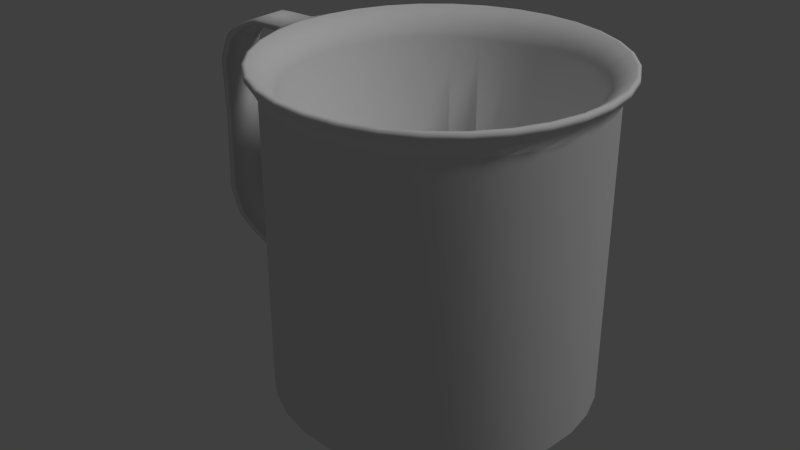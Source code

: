 # Source: Mug.blend  (saved by Blender 2.70.0; exported with 4.5.12 LTS)
import bpy
from mathutils import Matrix  # noqa: F401  (used for matrix-valued properties, if any)

bpy.ops.wm.read_factory_settings(use_empty=True)
scene = bpy.context.scene
scene.name = 'Scene'

# ---- collections
col_collection_1 = bpy.data.collections.new('Collection 1'); scene.collection.children.link(col_collection_1)

# ---- materials (node trees are filled in below, after node groups)
mat_mug = bpy.data.materials.new('Mug')
mat_mug.alpha_threshold = 0.0
mat_mug.use_transparent_shadow = False
mat_mug.preview_render_type = 'CUBE'
mat_mug.roughness = 0.5
mat_mug.line_color = (0.0, 0.0, 0.0, 1.0)

# ---- material node trees

# ---- world
world_world = bpy.data.worlds.new('World'); scene.world = world_world
world_world.color = (0.05088, 0.05088, 0.05088)
world_world.use_sun_shadow = False
world_world.sun_shadow_jitter_overblur = 0.0
world_world.cycles.sampling_method = 'MANUAL'
world_world.cycles.sample_map_resolution = 256

# ---- lights
light_lamp = bpy.data.lights.new('Lamp', 'SUN')
light_lamp.transmission_factor = 0.0
light_lamp.cutoff_distance = 30.0
light_lamp.angle = 0.1993
light_lamp.energy = 1.0
light_lamp.shadow_buffer_clip_start = 1.001
light_lamp.shadow_soft_size = 0.1
light_lamp.shadow_cascade_max_distance = 1000.0
light_lamp.cycles.use_multiple_importance_sampling = False

# ---- meshes
me_mug_lowpoly = bpy.data.meshes.new('mug_LowPoly')
me_mug_lowpoly.from_pydata([(0.0001688, 0.05881, -0.09625), (0.0005849, 0.09275, 0.08699), (0.03474, 0.04758, -0.09625), (0.0551, 0.07504, 0.08699), (0.0561, 0.01817, -0.09625), (0.0888, 0.02866, 0.08699), (0.0561, -0.01817, -0.09625), (0.0888, -0.02866, 0.08699), (0.03474, -0.04758, -0.09625), (0.0551, -0.07504, 0.08699), (0.0001688, -0.05881, -0.09625), (0.0005849, -0.09275, 0.08699), (-0.0344, -0.04758, -0.09625), (-0.05393, -0.07504, 0.08699), (-0.1071, -0.01021, 0.08678), (-0.05576, 0.01817, -0.09625), (-0.0344, 0.04758, -0.09625), (-0.05393, 0.07504, 0.08699), (0.0001688, 0.08758, -0.08084), (0.05165, 0.07085, -0.08084), (0.08346, 0.02706, -0.08084), (0.08346, -0.02706, -0.08084), (0.05165, -0.07085, -0.08084), (0.0001688, -0.08758, -0.08084), (-0.08312, -0.02706, -0.07825), (-0.08312, 0.02706, -0.07825), (0.0001688, 0.06778, 0.07364), (0.04001, 0.05484, 0.07364), (0.06464, 0.02095, 0.07364), (0.06464, -0.02095, 0.07364), (0.04001, -0.05484, 0.07364), (0.0001688, -0.06778, 0.07364), (-0.03967, -0.05484, 0.07364), (-0.1071, -0.01021, 0.08276), (-0.1071, 0.01018, 0.08678), (-0.03967, 0.05484, 0.07364), (0.0001688, 0.06744, -0.07336), (0.03981, 0.05456, -0.07336), (0.06431, 0.02084, -0.07336), (0.06431, -0.02084, -0.07336), (0.03981, -0.05456, -0.07336), (0.0001688, -0.06744, -0.07336), (-0.03947, -0.05456, -0.07336), (-0.1071, 0.01018, 0.08276), (-0.06397, 0.02084, -0.07336), (-0.03947, 0.05456, -0.07336), (0.0001688, 0.04551, -0.08737), (0.02692, 0.03682, -0.08737), (0.04345, 0.01406, -0.08737), (0.04345, -0.01406, -0.08737), (0.02692, -0.03682, -0.08737), (0.0001688, -0.04551, -0.08737), (-0.02658, -0.03682, -0.08737), (-0.02658, 0.03682, -0.08737), (-0.08624, 0.01068, 0.08297), (-0.08763, 0.01068, 0.08699), (-0.08624, -0.01072, 0.08297), (-0.0643, 0.02095, 0.07364), (-0.08763, -0.02866, 0.08699), (-0.04311, 0.01406, -0.08737), (-0.08763, -0.01072, 0.08699), (-0.0643, -0.02095, 0.07364), (-0.06397, -0.02084, -0.07336), (-0.04311, -0.01406, -0.08737), (-0.05576, -0.01817, -0.09625), (-0.08763, 0.02866, 0.08699), (-0.1203, -0.01021, 0.08026), (-0.1177, -0.01021, 0.07718), (-0.1203, 0.01018, 0.08026), (-0.1177, 0.01018, 0.07718), (-0.1269, -0.01021, 0.07477), (-0.1236, -0.01021, 0.07247), (-0.1269, 0.01018, 0.07477), (-0.1236, 0.01018, 0.07247), (-0.1326, -0.01018, 0.06136), (-0.1288, -0.01018, 0.05985), (-0.1326, 0.01021, 0.06136), (-0.1288, 0.01021, 0.05985), (-0.1317, -0.01021, 0.03015), (-0.128, -0.01021, 0.02864), (-0.1317, 0.01018, 0.03015), (-0.128, 0.01018, 0.02864), (-0.1071, -0.01021, -0.03749), (-0.1071, -0.01021, -0.03347), (-0.1071, 0.01018, -0.03749), (-0.1071, 0.01018, -0.03347), (-0.1203, -0.01021, -0.03097), (-0.1177, -0.01021, -0.02789), (-0.1203, 0.01018, -0.03097), (-0.1177, 0.01018, -0.02789), (-0.1269, -0.01021, -0.02548), (-0.1236, -0.01021, -0.02318), (-0.1269, 0.01018, -0.02548), (-0.1236, 0.01018, -0.02318), (-0.1326, -0.01018, -0.01207), (-0.1288, -0.01018, -0.01056), (-0.1326, 0.01021, -0.01207), (-0.1288, 0.01021, -0.01056), (-0.08313, 0.02755, -0.02572), (-0.08313, -0.02658, -0.02572), (-0.08313, -0.009795, -0.03008), (-0.05131, -0.07085, -0.08084), (-0.09787, 0.01018, -0.03749), (-0.09787, -0.01021, -0.03749), (-0.09787, -0.01021, -0.03317), (-0.09787, 0.01018, -0.03317), (-0.08313, -0.009795, -0.02572), (-0.05131, 0.07085, -0.08084), (-0.08313, 0.009766, -0.03008), (-0.08313, 0.009766, -0.02572), (0.0005849, 0.08098, 0.08699), (-0.04701, 0.06551, 0.08699), (-0.04701, -0.06551, 0.08699), (0.0005849, -0.08098, 0.08699), (0.04818, -0.06551, 0.08699), (0.0776, -0.02502, 0.08699), (0.0776, 0.02502, 0.08699), (0.04818, 0.06551, 0.08699), (-0.07643, 0.02502, 0.08699), (-0.07643, -0.02502, 0.08699), (0.0001688, 0.08758, 0.07364), (0.05165, 0.07085, 0.07364), (0.08346, 0.02706, 0.07364), (0.08346, -0.02706, 0.07364), (0.05165, -0.07085, 0.07364), (0.0001688, -0.08758, 0.07364), (-0.05131, 0.07085, 0.07364), (-0.08313, -0.02697, 0.07364), (-0.08313, 0.02716, 0.07364), (-0.08313, 0.01015, 0.07364), (-0.05131, -0.07085, 0.07364), (-0.08313, -0.01018, 0.07364)], [], [(125, 11, 13), (15, 25, 107), (107, 18, 0), (34, 68, 66), (43, 69, 68), (111, 35, 26), (85, 105, 102), (69, 67, 71), (0, 18, 19), (2, 19, 20), (20, 21, 6), (21, 22, 8), (8, 22, 23), (84, 102, 103), (26, 35, 45), (112, 113, 31), (113, 114, 30), (114, 115, 29), (116, 28, 29), (117, 27, 28), (110, 26, 27), (45, 53, 46), (66, 70, 71), (68, 69, 73), (66, 68, 72), (32, 31, 41), (31, 30, 40), (30, 29, 39), (29, 28, 38), (28, 27, 37), (27, 26, 36), (71, 70, 74), (43, 33, 67), (64, 24, 25), (41, 51, 52), (40, 50, 51), (39, 49, 50), (39, 38, 48), (38, 37, 47), (37, 36, 46), (54, 56, 33), (118, 119, 61), (60, 14, 33), (55, 54, 43), (55, 34, 14), (33, 14, 66), (16, 2, 4), (83, 104, 105), (35, 57, 44), (61, 32, 42), (59, 48, 47), (44, 59, 53), (62, 42, 52), (57, 61, 62), (44, 62, 63), (75, 74, 78), (73, 77, 76), (72, 76, 74), (73, 71, 75), (77, 81, 80), (74, 76, 80), (75, 79, 81), (86, 88, 84), (88, 89, 85), (89, 93, 91), (91, 90, 86), (88, 92, 93), (86, 90, 92), (91, 95, 94), (85, 89, 87), (83, 87, 86), (96, 97, 93), (94, 96, 92), (93, 97, 95), (58, 60, 56), (103, 104, 83), (54, 55, 65), (78, 94, 95), (80, 81, 97), (80, 96, 94), (81, 79, 95), (1, 3, 121), (3, 5, 122), (5, 7, 123), (123, 7, 9), (124, 9, 11), (10, 23, 101), (101, 24, 64), (65, 17, 126), (102, 108, 100), (105, 109, 108), (24, 100, 108), (54, 65, 128), (108, 109, 98), (17, 1, 120), (130, 13, 58), (127, 58, 56), (131, 56, 54), (101, 99, 24), (25, 98, 107), (104, 103, 100), (24, 99, 100), (105, 104, 106), (108, 98, 25), (106, 100, 99), (1, 17, 111), (11, 113, 112), (11, 9, 114), (9, 7, 115), (7, 5, 116), (5, 3, 117), (1, 110, 117), (55, 60, 119), (118, 57, 35), (119, 112, 32), (65, 118, 111), (60, 58, 119), (58, 13, 112), (65, 55, 118), (23, 125, 130), (18, 120, 121), (121, 122, 20), (20, 122, 123), (21, 123, 124), (22, 124, 125), (98, 128, 126), (109, 129, 128), (107, 126, 120), (130, 127, 99), (99, 127, 131), (106, 131, 129), (130, 125, 13), (16, 15, 107), (16, 107, 0), (14, 34, 66), (34, 43, 68), (110, 111, 26), (84, 85, 102), (73, 69, 71), (2, 0, 19), (4, 2, 20), (4, 20, 6), (6, 21, 8), (10, 8, 23), (82, 84, 103), (36, 26, 45), (32, 112, 31), (31, 113, 30), (30, 114, 29), (115, 116, 29), (116, 117, 28), (117, 110, 27), (36, 45, 46), (67, 66, 71), (72, 68, 73), (70, 66, 72), (42, 32, 41), (41, 31, 40), (40, 30, 39), (39, 29, 38), (38, 28, 37), (37, 27, 36), (75, 71, 74), (69, 43, 67), (15, 64, 25), (42, 41, 52), (41, 40, 51), (40, 39, 50), (49, 39, 48), (48, 38, 47), (47, 37, 46), (43, 54, 33), (57, 118, 61), (56, 60, 33), (34, 55, 43), (60, 55, 14), (67, 33, 66), (16, 0, 2), (6, 16, 4), (6, 8, 10), (10, 12, 64), (16, 6, 15), (85, 83, 105), (6, 10, 64), (6, 64, 15), (45, 35, 44), (62, 61, 42), (45, 44, 53), (59, 47, 53), (59, 63, 52), (52, 51, 50), (48, 59, 49), (47, 46, 53), (59, 52, 50), (59, 50, 49), (63, 62, 52), (44, 57, 62), (59, 44, 63), (79, 75, 78), (72, 73, 76), (70, 72, 74), (77, 73, 75), (76, 77, 80), (78, 74, 80), (77, 75, 81), (82, 86, 84), (84, 88, 85), (87, 89, 91), (87, 91, 86), (89, 88, 93), (88, 86, 92), (90, 91, 94), (83, 85, 87), (82, 83, 86), (92, 96, 93), (90, 94, 92), (91, 93, 95), (82, 103, 83), (79, 78, 95), (96, 80, 97), (78, 80, 94), (97, 81, 95), (120, 1, 121), (121, 3, 122), (122, 5, 123), (124, 123, 9), (125, 124, 11), (12, 10, 101), (12, 101, 64), (128, 65, 126), (103, 102, 100), (102, 105, 108), (25, 24, 108), (129, 54, 128), (126, 17, 120), (127, 130, 58), (131, 127, 56), (129, 131, 54), (106, 104, 100), (109, 105, 106), (110, 1, 111), (13, 11, 112), (113, 11, 114), (114, 9, 115), (115, 7, 116), (116, 5, 117), (3, 1, 117), (118, 55, 119), (111, 118, 35), (61, 119, 32), (17, 65, 111), (119, 58, 112), (101, 23, 130), (19, 18, 121), (19, 121, 20), (21, 20, 123), (22, 21, 124), (23, 22, 125), (107, 98, 126), (98, 109, 128), (18, 107, 120), (101, 130, 99), (106, 99, 131), (109, 106, 129)])
me_mug_lowpoly.polygons.foreach_set('use_smooth', [True] * 264)
_uv = me_mug_lowpoly.uv_layers.new(name='UVMap')
_uv.uv.foreach_set('vector', [0.02871, 0.6906, 0.003437, 0.6914, 0.00481, 0.5951, 0.588, 0.1892, 0.6366, 0.2049, 0.5778, 0.2822, 0.5778, 0.2822, 0.4821, 0.3118, 0.484, 0.2609, 0.7107, 0.2358, 0.7364, 0.2358, 0.7364, 0.2719, 0.9612, 0.6022, 0.9411, 0.6115, 0.9364, 0.6059, 0.8702, 0.2277, 0.894, 0.241, 0.894, 0.3113, 0.955, 0.8072, 0.9722, 0.8072, 0.9719, 0.8148, 0.7339, 0.2341, 0.7339, 0.198, 0.7454, 0.198, 0.484, 0.2609, 0.4821, 0.3118, 0.3864, 0.2822, 0.4197, 0.2411, 0.3864, 0.2822, 0.3275, 0.2049, 0.3275, 0.2049, 0.3275, 0.1093, 0.38, 0.125, 0.3275, 0.1093, 0.3864, 0.03193, 0.4197, 0.07304, 0.4197, 0.07304, 0.3864, 0.03193, 0.4821, 0.002384, 0.6746, 0.2297, 0.6746, 0.2459, 0.6366, 0.2459, 0.9054, 0.8592, 0.9064, 0.9295, 0.6328, 0.9292, 0.8463, 0.3118, 0.8463, 0.2277, 0.8702, 0.2281, 0.1636, 0.3092, 0.07533, 0.2819, 0.09286, 0.2631, 0.07533, 0.2819, 0.02076, 0.2104, 0.04719, 0.2032, 0.02076, 0.122, 0.04719, 0.1292, 0.04719, 0.2032, 0.07533, 0.05049, 0.09286, 0.06934, 0.04719, 0.1292, 0.1636, 0.02317, 0.1668, 0.04648, 0.09286, 0.06934, 0.8261, 0.3528, 0.8047, 0.3841, 0.7551, 0.3688, 0.8993, 0.5574, 0.8867, 0.5481, 0.8927, 0.5438, 0.9364, 0.6059, 0.9411, 0.6115, 0.9298, 0.6195, 0.7364, 0.2719, 0.7364, 0.2358, 0.7497, 0.2358, 0.5904, 0.7893, 0.5894, 0.858, 0.3176, 0.858, 0.5894, 0.858, 0.5904, 0.9284, 0.3186, 0.9281, 0.9086, 0.5951, 0.9045, 0.655, 0.6336, 0.6551, 0.9045, 0.655, 0.9045, 0.7289, 0.6336, 0.7288, 0.9045, 0.7289, 0.9086, 0.7888, 0.6377, 0.7883, 0.9064, 0.7888, 0.9054, 0.8592, 0.6318, 0.8592, 0.8927, 0.5438, 0.8867, 0.5481, 0.8754, 0.5247, 0.7134, 0.2341, 0.7134, 0.198, 0.7339, 0.198, 0.588, 0.125, 0.6352, 0.1093, 0.6366, 0.2049, 0.7526, 0.5683, 0.7551, 0.5295, 0.8047, 0.5142, 0.679, 0.5455, 0.7054, 0.5142, 0.7551, 0.5295, 0.6357, 0.4859, 0.6748, 0.474, 0.7054, 0.5142, 0.6357, 0.4859, 0.6357, 0.4123, 0.6748, 0.4243, 0.6357, 0.4123, 0.679, 0.3528, 0.7054, 0.3841, 0.679, 0.3528, 0.7526, 0.33, 0.7551, 0.3688, 0.6746, 0.2349, 0.6746, 0.1971, 0.7134, 0.198, 0.8463, 0.2234, 0.8463, 0.3118, 0.8227, 0.3046, 0.9605, 0.5677, 0.9243, 0.5683, 0.9241, 0.5612, 0.9976, 0.5957, 1.0, 0.6028, 0.9612, 0.6022, 0.6746, 0.2349, 0.7107, 0.2358, 0.7107, 0.2719, 0.9241, 0.5612, 0.9243, 0.5683, 0.8993, 0.5574, 0.1717, 0.9756, 0.04316, 0.9756, 0.003437, 0.9236, 0.7877, 0.2294, 0.7877, 0.2456, 0.7497, 0.2456, 0.9126, 0.002384, 0.9101, 0.06225, 0.6391, 0.06243, 0.9101, 0.1362, 0.9126, 0.1947, 0.6416, 0.1942, 0.8353, 0.4243, 0.6748, 0.4243, 0.7054, 0.3841, 0.8692, 0.4123, 0.8353, 0.4243, 0.8047, 0.3841, 0.8692, 0.4859, 0.8261, 0.5455, 0.8047, 0.5142, 0.9101, 0.06225, 0.9101, 0.1362, 0.6391, 0.1361, 0.8692, 0.4123, 0.8692, 0.4859, 0.8353, 0.474, 0.8823, 0.5218, 0.8754, 0.5247, 0.8754, 0.4696, 0.9298, 0.6195, 0.9194, 0.6415, 0.9126, 0.6386, 0.822, 0.3117, 0.7987, 0.3118, 0.7987, 0.2757, 0.9506, 0.1711, 0.9126, 0.1711, 0.9126, 0.1483, 0.9194, 0.6415, 0.9194, 0.6966, 0.9125, 0.6937, 0.7987, 0.2757, 0.7987, 0.3118, 0.7407, 0.3117, 0.9126, 0.1483, 0.9126, 0.09337, 0.9506, 0.09337, 0.6366, 0.2071, 0.6746, 0.2071, 0.6746, 0.2297, 0.9305, 0.8021, 0.9355, 0.7968, 0.955, 0.8072, 0.7497, 0.2116, 0.7497, 0.202, 0.7877, 0.202, 0.8876, 0.3751, 0.8813, 0.3712, 0.8934, 0.3612, 0.9305, 0.8021, 0.9184, 0.7921, 0.9247, 0.7882, 0.6366, 0.2071, 0.6366, 0.1961, 0.6746, 0.1961, 0.8876, 0.3751, 0.8786, 0.3977, 0.8715, 0.3952, 0.7497, 0.2294, 0.7497, 0.2116, 0.7877, 0.2116, 0.9179, 0.3561, 0.8984, 0.3665, 0.8934, 0.3612, 0.9086, 0.7682, 0.9157, 0.7657, 0.9247, 0.7882, 0.6625, 0.2757, 0.6625, 0.3118, 0.6366, 0.3117, 0.9506, 0.002384, 0.9506, 0.02415, 0.9126, 0.02415, 0.3176, 0.4119, 0.3176, 0.4436, 0.3099, 0.4436, 0.9348, 0.3486, 0.935, 0.3562, 0.9179, 0.3561, 0.3099, 0.4814, 0.3176, 0.4814, 0.3176, 0.5132, 0.8754, 0.4696, 0.8715, 0.3952, 0.8786, 0.3977, 0.9125, 0.6937, 0.9194, 0.6966, 0.9157, 0.7657, 0.7407, 0.3117, 0.6625, 0.3118, 0.6625, 0.2757, 0.9506, 0.09337, 0.9126, 0.09337, 0.9126, 0.02415, 0.3176, 0.6914, 0.319, 0.5951, 0.3442, 0.6012, 0.6302, 0.33, 0.6336, 0.4119, 0.6082, 0.4148, 0.6336, 0.4119, 0.6336, 0.5132, 0.6082, 0.5104, 0.6082, 0.5104, 0.6336, 0.5132, 0.6302, 0.5951, 0.03, 0.7816, 0.00481, 0.7877, 0.003437, 0.6914, 0.484, 0.0532, 0.4821, 0.002384, 0.5778, 0.03193, 0.5778, 0.03193, 0.6352, 0.1093, 0.588, 0.125, 0.3176, 0.5132, 0.3119, 0.5951, 0.2866, 0.5877, 0.6746, 0.2459, 0.6739, 0.2727, 0.6374, 0.2727, 0.9722, 0.8072, 1.0, 0.7948, 0.9998, 0.8025, 0.0102, 0.4148, 0.0996, 0.4453, 0.0996, 0.4798, 0.3099, 0.4814, 0.3176, 0.5132, 0.292, 0.5105, 0.0996, 0.4798, 0.1077, 0.4798, 0.1077, 0.5112, 0.319, 0.7877, 0.3176, 0.6914, 0.3429, 0.6921, 0.2866, 0.3374, 0.3119, 0.33, 0.3176, 0.4119, 0.292, 0.4149, 0.3176, 0.4119, 0.3099, 0.4436, 0.292, 0.4446, 0.3099, 0.4436, 0.3099, 0.4814, 2.98e-08, 0.3374, 0.1077, 0.4156, 0.0102, 0.4148, 0.0102, 0.5104, 0.1077, 0.5112, 0.0, 0.5877, 0.935, 0.3562, 0.9348, 0.3486, 0.9627, 0.3609, 0.0102, 0.4148, 0.1077, 0.4156, 0.0996, 0.4453, 0.7497, 0.2456, 0.7877, 0.2456, 0.7869, 0.2727, 0.0996, 0.4798, 0.1077, 0.5112, 0.0102, 0.5104, 0.1077, 0.4453, 0.0996, 0.4453, 0.1077, 0.4156, 0.1636, 0.002384, 0.2647, 0.03367, 0.2519, 0.05049, 0.1636, 0.33, 0.1636, 0.3092, 0.2519, 0.2819, 0.1636, 0.33, 0.0625, 0.2987, 0.07533, 0.2819, 0.0625, 0.2987, 0.0, 0.2168, 0.02076, 0.2104, 0.0, 0.2168, 0.0, 0.1156, 0.02076, 0.122, 0.0, 0.1156, 0.0625, 0.03367, 0.07533, 0.05049, 0.1636, 0.002384, 0.1636, 0.02317, 0.07533, 0.05049, 0.3272, 0.1473, 0.3272, 0.1851, 0.3065, 0.2104, 0.3065, 0.122, 0.2863, 0.1292, 0.2407, 0.06934, 0.3065, 0.2104, 0.2519, 0.2819, 0.2407, 0.2631, 0.3272, 0.1156, 0.3065, 0.122, 0.2519, 0.05049, 0.3272, 0.1851, 0.3272, 0.2168, 0.3065, 0.2104, 0.3272, 0.2168, 0.2647, 0.2987, 0.2519, 0.2819, 0.3272, 0.1156, 0.3272, 0.1473, 0.3065, 0.122, 0.3163, 0.6906, 0.02871, 0.6906, 0.03, 0.5997, 0.6305, 0.6921, 0.3429, 0.6921, 0.3442, 0.6012, 0.605, 0.3374, 0.6082, 0.4148, 0.3208, 0.4148, 0.3208, 0.4148, 0.6082, 0.4148, 0.6082, 0.5104, 0.3208, 0.5104, 0.6082, 0.5104, 0.605, 0.5877, 0.3176, 0.7816, 0.03, 0.7816, 0.02871, 0.6906, 0.1077, 0.5112, 0.292, 0.5105, 0.2866, 0.5877, 0.1077, 0.4798, 0.292, 0.4805, 0.292, 0.5105, 0.6318, 0.783, 0.3442, 0.783, 0.3429, 0.6921, 0.2866, 0.3374, 0.292, 0.4149, 0.1077, 0.4156, 0.1077, 0.4156, 0.292, 0.4149, 0.292, 0.4446, 0.1077, 0.4453, 0.292, 0.4446, 0.292, 0.4805, 0.03, 0.5997, 0.02871, 0.6906, 0.00481, 0.5951, 0.5483, 0.2411, 0.588, 0.1892, 0.5778, 0.2822, 0.5483, 0.2411, 0.5778, 0.2822, 0.484, 0.2609, 0.7107, 0.2719, 0.7107, 0.2358, 0.7364, 0.2719, 0.9614, 0.5951, 0.9612, 0.6022, 0.9364, 0.6059, 0.8702, 0.3118, 0.8702, 0.2277, 0.894, 0.3113, 0.9548, 0.8143, 0.955, 0.8072, 0.9719, 0.8148, 0.7454, 0.2341, 0.7339, 0.2341, 0.7454, 0.198, 0.4197, 0.2411, 0.484, 0.2609, 0.3864, 0.2822, 0.38, 0.1892, 0.4197, 0.2411, 0.3275, 0.2049, 0.38, 0.1892, 0.3275, 0.2049, 0.38, 0.125, 0.38, 0.125, 0.3275, 0.1093, 0.4197, 0.07304, 0.484, 0.0532, 0.4197, 0.07304, 0.4821, 0.002384, 0.6366, 0.2297, 0.6746, 0.2297, 0.6366, 0.2459, 0.6318, 0.8592, 0.9054, 0.8592, 0.6328, 0.9292, 0.8702, 0.2985, 0.8463, 0.3118, 0.8702, 0.2281, 0.1668, 0.2859, 0.1636, 0.3092, 0.09286, 0.2631, 0.09286, 0.2631, 0.07533, 0.2819, 0.04719, 0.2032, 0.02076, 0.2104, 0.02076, 0.122, 0.04719, 0.2032, 0.02076, 0.122, 0.07533, 0.05049, 0.04719, 0.1292, 0.07533, 0.05049, 0.1636, 0.02317, 0.09286, 0.06934, 0.7526, 0.33, 0.8261, 0.3528, 0.7551, 0.3688, 0.904, 0.5519, 0.8993, 0.5574, 0.8927, 0.5438, 0.9238, 0.6153, 0.9364, 0.6059, 0.9298, 0.6195, 0.7497, 0.2719, 0.7364, 0.2719, 0.7497, 0.2358, 0.3186, 0.7896, 0.5904, 0.7893, 0.3176, 0.858, 0.3176, 0.858, 0.5894, 0.858, 0.3186, 0.9281, 0.6377, 0.5956, 0.9086, 0.5951, 0.6336, 0.6551, 0.6336, 0.6551, 0.9045, 0.655, 0.6336, 0.7288, 0.6336, 0.7288, 0.9045, 0.7289, 0.6377, 0.7883, 0.6328, 0.7892, 0.9064, 0.7888, 0.6318, 0.8592, 0.8823, 0.5218, 0.8927, 0.5438, 0.8754, 0.5247, 0.7339, 0.2341, 0.7134, 0.2341, 0.7339, 0.198, 0.588, 0.1892, 0.588, 0.125, 0.6366, 0.2049, 0.8261, 0.5455, 0.7526, 0.5683, 0.8047, 0.5142, 0.7526, 0.5683, 0.679, 0.5455, 0.7551, 0.5295, 0.679, 0.5455, 0.6357, 0.4859, 0.7054, 0.5142, 0.6748, 0.474, 0.6357, 0.4859, 0.6748, 0.4243, 0.6748, 0.4243, 0.6357, 0.4123, 0.7054, 0.3841, 0.7054, 0.3841, 0.679, 0.3528, 0.7551, 0.3688, 0.7134, 0.2341, 0.6746, 0.2349, 0.7134, 0.198, 0.8227, 0.2306, 0.8463, 0.2234, 0.8227, 0.3046, 0.9629, 0.5605, 0.9605, 0.5677, 0.9241, 0.5612, 0.9614, 0.5951, 0.9976, 0.5957, 0.9612, 0.6022, 0.6746, 0.2727, 0.6746, 0.2349, 0.7107, 0.2719, 0.904, 0.5519, 0.9241, 0.5612, 0.8993, 0.5574, 0.1717, 0.9756, 0.1074, 0.9954, 0.04316, 0.9756, 0.003437, 0.8594, 0.1717, 0.9756, 0.003437, 0.9236, 0.003437, 0.8594, 0.04316, 0.8075, 0.1074, 0.7877, 0.1074, 0.7877, 0.1717, 0.8075, 0.2114, 0.8594, 0.1717, 0.9756, 0.003437, 0.8594, 0.2114, 0.9236, 0.7497, 0.2294, 0.7877, 0.2294, 0.7497, 0.2456, 0.003437, 0.8594, 0.1074, 0.7877, 0.2114, 0.8594, 0.003437, 0.8594, 0.2114, 0.8594, 0.2114, 0.9236, 0.6416, 0.002874, 0.9126, 0.002384, 0.6391, 0.06243, 0.6391, 0.1361, 0.9101, 0.1362, 0.6416, 0.1942, 0.8261, 0.3528, 0.8692, 0.4123, 0.8047, 0.3841, 0.8353, 0.4243, 0.7054, 0.3841, 0.8047, 0.3841, 0.8353, 0.4243, 0.8353, 0.474, 0.8047, 0.5142, 0.8047, 0.5142, 0.7551, 0.5295, 0.7054, 0.5142, 0.6748, 0.4243, 0.8353, 0.4243, 0.6748, 0.474, 0.7054, 0.3841, 0.7551, 0.3688, 0.8047, 0.3841, 0.8353, 0.4243, 0.8047, 0.5142, 0.7054, 0.5142, 0.8353, 0.4243, 0.7054, 0.5142, 0.6748, 0.474, 0.8353, 0.474, 0.8692, 0.4859, 0.8047, 0.5142, 0.6391, 0.06243, 0.9101, 0.06225, 0.6391, 0.1361, 0.8353, 0.4243, 0.8692, 0.4123, 0.8353, 0.474, 0.8822, 0.4668, 0.8823, 0.5218, 0.8754, 0.4696, 0.9238, 0.6153, 0.9298, 0.6195, 0.9126, 0.6386, 0.822, 0.2757, 0.822, 0.3117, 0.7987, 0.2757, 0.9506, 0.1483, 0.9506, 0.1711, 0.9126, 0.1483, 0.9126, 0.6386, 0.9194, 0.6415, 0.9125, 0.6937, 0.7407, 0.2757, 0.7987, 0.2757, 0.7407, 0.3117, 0.9506, 0.1483, 0.9126, 0.1483, 0.9506, 0.09337, 0.6366, 0.2297, 0.6366, 0.2071, 0.6746, 0.2297, 0.9548, 0.8143, 0.9305, 0.8021, 0.955, 0.8072, 0.7877, 0.2116, 0.7497, 0.2116, 0.7877, 0.202, 0.8984, 0.3665, 0.8876, 0.3751, 0.8934, 0.3612, 0.9355, 0.7968, 0.9305, 0.8021, 0.9247, 0.7882, 0.6746, 0.2071, 0.6366, 0.2071, 0.6746, 0.1961, 0.8813, 0.3712, 0.8876, 0.3751, 0.8715, 0.3952, 0.7877, 0.2294, 0.7497, 0.2294, 0.7877, 0.2116, 0.9177, 0.349, 0.9179, 0.3561, 0.8934, 0.3612, 0.9184, 0.7921, 0.9086, 0.7682, 0.9247, 0.7882, 0.6366, 0.2757, 0.6625, 0.2757, 0.6366, 0.3117, 0.9126, 0.002384, 0.9506, 0.002384, 0.9126, 0.02415, 0.9177, 0.349, 0.9348, 0.3486, 0.9179, 0.3561, 0.8822, 0.4668, 0.8754, 0.4696, 0.8786, 0.3977, 0.9086, 0.7682, 0.9125, 0.6937, 0.9157, 0.7657, 0.7407, 0.2757, 0.7407, 0.3117, 0.6625, 0.2757, 0.9506, 0.02415, 0.9506, 0.09337, 0.9126, 0.02415, 0.3429, 0.6921, 0.3176, 0.6914, 0.3442, 0.6012, 0.605, 0.3374, 0.6302, 0.33, 0.6082, 0.4148, 0.6082, 0.4148, 0.6336, 0.4119, 0.6082, 0.5104, 0.605, 0.5877, 0.6082, 0.5104, 0.6302, 0.5951, 0.02871, 0.6906, 0.03, 0.7816, 0.003437, 0.6914, 0.5483, 0.07304, 0.484, 0.0532, 0.5778, 0.03193, 0.5483, 0.07304, 0.5778, 0.03193, 0.588, 0.125, 0.292, 0.5105, 0.3176, 0.5132, 0.2866, 0.5877, 0.6366, 0.2459, 0.6746, 0.2459, 0.6374, 0.2727, 0.9719, 0.8148, 0.9722, 0.8072, 0.9998, 0.8025, 0.0102, 0.5104, 0.0102, 0.4148, 0.0996, 0.4798, 0.292, 0.4805, 0.3099, 0.4814, 0.292, 0.5105, 0.3442, 0.783, 0.319, 0.7877, 0.3429, 0.6921, 0.292, 0.4149, 0.2866, 0.3374, 0.3176, 0.4119, 0.292, 0.4446, 0.292, 0.4149, 0.3099, 0.4436, 0.292, 0.4805, 0.292, 0.4446, 0.3099, 0.4814, 0.9629, 0.3686, 0.935, 0.3562, 0.9627, 0.3609, 0.7505, 0.2727, 0.7497, 0.2456, 0.7869, 0.2727, 0.1636, 0.02317, 0.1636, 0.002384, 0.2519, 0.05049, 0.2647, 0.2987, 0.1636, 0.33, 0.2519, 0.2819, 0.1636, 0.3092, 0.1636, 0.33, 0.07533, 0.2819, 0.07533, 0.2819, 0.0625, 0.2987, 0.02076, 0.2104, 0.02076, 0.2104, 0.0, 0.2168, 0.02076, 0.122, 0.02076, 0.122, 0.0, 0.1156, 0.07533, 0.05049, 0.0625, 0.03367, 0.1636, 0.002384, 0.07533, 0.05049, 0.3065, 0.122, 0.3272, 0.1473, 0.3065, 0.2104, 0.2519, 0.05049, 0.3065, 0.122, 0.2407, 0.06934, 0.2863, 0.2032, 0.3065, 0.2104, 0.2407, 0.2631, 0.2647, 0.03367, 0.3272, 0.1156, 0.2519, 0.05049, 0.3065, 0.2104, 0.3272, 0.2168, 0.2519, 0.2819, 0.3176, 0.5997, 0.3163, 0.6906, 0.03, 0.5997, 0.6318, 0.6012, 0.6305, 0.6921, 0.3442, 0.6012, 0.3176, 0.3374, 0.605, 0.3374, 0.3208, 0.4148, 0.3208, 0.5104, 0.3208, 0.4148, 0.6082, 0.5104, 0.3176, 0.5877, 0.3208, 0.5104, 0.605, 0.5877, 0.3163, 0.6906, 0.3176, 0.7816, 0.02871, 0.6906, 0.0, 0.5877, 0.1077, 0.5112, 0.2866, 0.5877, 0.1077, 0.5112, 0.1077, 0.4798, 0.292, 0.5105, 0.6305, 0.6921, 0.6318, 0.783, 0.3429, 0.6921, 2.98e-08, 0.3374, 0.2866, 0.3374, 0.1077, 0.4156, 0.1077, 0.4453, 0.1077, 0.4156, 0.292, 0.4446, 0.1077, 0.4798, 0.1077, 0.4453, 0.292, 0.4805])
me_mug_lowpoly.materials.append(mat_mug)
me_mug_lowpoly.use_remesh_preserve_volume = False
me_mug_lowpoly.use_remesh_preserve_attributes = False
me_mug_lowpoly.use_mirror_vertex_groups = False
me_mug_lowpoly.update()
me_mug_highpoly = bpy.data.meshes.new('mug_HighPoly')
me_mug_highpoly.from_pydata([(2.587e-06, 0.03135, -0.04862), (2.587e-06, 0.04899, 0.0524), (0.006119, 0.03075, -0.04862), (0.00956, 0.04805, 0.0524), (0.012, 0.02897, -0.04862), (0.01875, 0.04526, 0.0524), (0.01742, 0.02607, -0.04862), (0.02722, 0.04073, 0.0524), (0.02217, 0.02217, -0.04862), (0.03464, 0.03464, 0.0524), (0.02607, 0.01742, -0.04862), (0.04074, 0.02722, 0.0524), (0.02897, 0.012, -0.04862), (0.04526, 0.01875, 0.0524), (0.03075, 0.006117, -0.04862), (0.04805, 0.009558, 0.0524), (0.03136, 3.162e-07, -0.04862), (0.04899, 3.12e-07, 0.0524), (0.03075, -0.006116, -0.04862), (0.04805, -0.009557, 0.0524), (0.02897, -0.012, -0.04862), (0.04526, -0.01875, 0.0524), (0.02607, -0.01742, -0.04862), (0.04074, -0.02722, 0.0524), (0.02217, -0.02217, -0.04862), (0.03464, -0.03464, 0.0524), (0.01742, -0.02607, -0.04862), (0.02722, -0.04073, 0.0524), (0.012, -0.02897, -0.04862), (0.01875, -0.04526, 0.0524), (0.006119, -0.03075, -0.04862), (0.00956, -0.04805, 0.0524), (2.577e-06, -0.03135, -0.04862), (2.571e-06, -0.04899, 0.0524), (-0.006114, -0.03075, -0.04862), (-0.009555, -0.04805, 0.0524), (-0.012, -0.02897, -0.04862), (-0.01874, -0.04526, 0.0524), (-0.01742, -0.02607, -0.04862), (-0.02721, -0.04073, 0.0524), (-0.02217, -0.02217, -0.04862), (-0.03464, -0.03464, 0.0524), (-0.02607, -0.01742, -0.04862), (-0.04073, -0.02722, 0.0524), (-0.02896, -0.012, -0.04862), (-0.04526, -0.01875, 0.0524), (-0.03075, -0.006116, -0.04862), (-0.04804, -0.009557, 0.0524), (-0.03135, 3.441e-07, -0.04862), (-0.04899, 3.556e-07, 0.0524), (-0.03075, 0.006117, -0.04862), (-0.04804, 0.009558, 0.0524), (-0.02896, 0.012, -0.04862), (-0.04526, 0.01875, 0.0524), (-0.02607, 0.01742, -0.04862), (-0.04073, 0.02722, 0.0524), (-0.02217, 0.02217, -0.04862), (-0.03464, 0.03464, 0.0524), (-0.01742, 0.02607, -0.04862), (-0.02721, 0.04073, 0.0524), (-0.012, 0.02897, -0.04862), (-0.01874, 0.04526, 0.0524), (-0.006114, 0.03075, -0.04862), (-0.009555, 0.04805, 0.0524), (2.587e-06, 0.04409, 0.0524), (0.008604, 0.04324, 0.0524), (0.01688, 0.04073, 0.0524), (0.0245, 0.03666, 0.0524), (0.03118, 0.03118, 0.0524), (0.03666, 0.0245, 0.0524), (0.04074, 0.01687, 0.0524), (0.04325, 0.008602, 0.0524), (0.04409, 3.132e-07, 0.0524), (0.04325, -0.008601, 0.0524), (0.04074, -0.01687, 0.0524), (0.03666, -0.02449, 0.0524), (0.03118, -0.03118, 0.0524), (0.0245, -0.03666, 0.0524), (0.01688, -0.04073, 0.0524), (0.008604, -0.04324, 0.0524), (2.573e-06, -0.04409, 0.0524), (-0.008599, -0.04324, 0.0524), (-0.01687, -0.04073, 0.0524), (-0.02449, -0.03666, 0.0524), (-0.03117, -0.03118, 0.0524), (-0.03666, -0.02449, 0.0524), (-0.04073, -0.01687, 0.0524), (-0.04324, -0.008601, 0.0524), (-0.04409, 3.525e-07, 0.0524), (-0.04324, 0.008602, 0.0524), (-0.04073, 0.01687, 0.0524), (-0.03666, 0.0245, 0.0524), (-0.03117, 0.03118, 0.0524), (-0.02449, 0.03666, 0.0524), (-0.01687, 0.04073, 0.0524), (-0.008599, 0.04324, 0.0524), (2.587e-06, 0.02822, -0.04606), (0.005508, 0.02768, -0.04606), (0.0108, 0.02607, -0.04606), (0.01568, 0.02346, -0.04606), (0.01996, 0.01995, -0.04606), (0.02346, 0.01568, -0.04606), (0.02607, 0.0108, -0.04606), (0.02768, 0.005505, -0.04606), (0.02822, 3.169e-07, -0.04606), (0.02768, -0.005505, -0.04606), (0.02607, -0.0108, -0.04606), (0.02346, -0.01568, -0.04606), (0.01996, -0.01995, -0.04606), (0.01568, -0.02346, -0.04606), (0.0108, -0.02607, -0.04606), (0.005508, -0.02768, -0.04606), (2.578e-06, -0.02822, -0.04606), (-0.005502, -0.02768, -0.04606), (-0.0108, -0.02607, -0.04606), (-0.01567, -0.02346, -0.04606), (-0.01995, -0.01995, -0.04606), (-0.02346, -0.01568, -0.04606), (-0.02607, -0.0108, -0.04606), (-0.02767, -0.005505, -0.04606), (-0.02821, 3.42e-07, -0.04606), (-0.02767, 0.005505, -0.04606), (-0.02607, 0.0108, -0.04606), (-0.02346, 0.01568, -0.04606), (-0.01995, 0.01995, -0.04606), (-0.01567, 0.02346, -0.04606), (-0.0108, 0.02607, -0.04606), (-0.005502, 0.02768, -0.04606), (2.587e-06, 0.04899, -0.03921), (0.00956, 0.04805, -0.03921), (0.01875, 0.04526, -0.03921), (0.02722, 0.04073, -0.03921), (0.03464, 0.03464, -0.03921), (0.04074, 0.02722, -0.03921), (0.04526, 0.01875, -0.03921), (0.04805, 0.009558, -0.03921), (0.04899, 3.12e-07, -0.03921), (0.04805, -0.009557, -0.03921), (0.04526, -0.01875, -0.03921), (0.04074, -0.02722, -0.03921), (0.03464, -0.03464, -0.03921), (0.02722, -0.04073, -0.03921), (0.01875, -0.04526, -0.03921), (0.00956, -0.04805, -0.03921), (2.571e-06, -0.04899, -0.03921), (-0.009555, -0.04805, -0.03921), (-0.01874, -0.04526, -0.03921), (-0.02721, -0.04073, -0.03921), (-0.03464, -0.03464, -0.03921), (-0.04073, -0.02722, -0.03921), (-0.04526, -0.01875, -0.03921), (-0.04804, -0.009557, -0.03921), (-0.04899, 3.556e-07, -0.03921), (-0.04804, 0.009558, -0.03921), (-0.04526, 0.01875, -0.03921), (-0.04073, 0.02722, -0.03921), (-0.03464, 0.03464, -0.03921), (-0.02721, 0.04073, -0.03921), (-0.01874, 0.04526, -0.03921), (-0.009555, 0.04805, -0.03921), (-0.04409, 3.525e-07, -0.03721), (-0.04324, -0.008601, -0.03721), (0.01688, 0.04073, -0.03721), (0.008604, 0.04324, -0.03721), (0.0245, -0.03666, -0.03721), (0.03118, -0.03118, -0.03721), (-0.04073, -0.01687, -0.03721), (-0.03666, -0.02449, -0.03721), (0.03666, -0.02449, -0.03721), (0.04074, -0.01687, -0.03721), (-0.008599, 0.04324, -0.03721), (-0.01687, 0.04073, -0.03721), (-0.03117, -0.03118, -0.03721), (-0.02449, -0.03666, -0.03721), (0.04325, -0.008601, -0.03721), (0.04409, 3.132e-07, -0.03721), (-0.02449, 0.03666, -0.03721), (-0.03117, 0.03118, -0.03721), (-0.01687, -0.04073, -0.03721), (-0.008599, -0.04324, -0.03721), (0.04325, 0.008602, -0.03721), (0.04074, 0.01687, -0.03721), (-0.03666, 0.0245, -0.03721), (-0.04073, 0.01687, -0.03721), (0.03666, 0.0245, -0.03721), (0.03118, 0.03118, -0.03721), (2.573e-06, -0.04409, -0.03721), (0.008604, -0.04324, -0.03721), (-0.04324, 0.008602, -0.03721), (0.0245, 0.03666, -0.03721), (0.01688, -0.04073, -0.03721), (2.587e-06, 0.04409, -0.03721), (0.008604, 0.04324, -0.04501), (0.01688, 0.04073, -0.04501), (0.0245, 0.03666, -0.04501), (0.03118, 0.03118, -0.04501), (0.03666, 0.0245, -0.04501), (0.04074, 0.01687, -0.04501), (0.04325, 0.008602, -0.04501), (0.04409, 3.132e-07, -0.04501), (0.04325, -0.008601, -0.04501), (0.04074, -0.01687, -0.04501), (0.03666, -0.02449, -0.04501), (0.03118, -0.03118, -0.04501), (0.0245, -0.03666, -0.04501), (0.01688, -0.04073, -0.04501), (0.008604, -0.04324, -0.04501), (2.573e-06, -0.04409, -0.04501), (-0.008599, -0.04324, -0.04501), (-0.01687, -0.04073, -0.04501), (-0.02449, -0.03666, -0.04501), (-0.03117, -0.03118, -0.04501), (-0.03666, -0.02449, -0.04501), (-0.04073, -0.01687, -0.04501), (-0.04324, -0.008601, -0.04501), (-0.04409, 3.525e-07, -0.04501), (-0.04324, 0.008602, -0.04501), (-0.04073, 0.01687, -0.04501), (-0.03666, 0.0245, -0.04501), (-0.03117, 0.03118, -0.04501), (-0.02449, 0.03666, -0.04501), (-0.01687, 0.04073, -0.04501), (-0.008599, 0.04324, -0.04501), (-0.03892, -0.007741, -0.04241), (0.007744, 0.03892, -0.04241), (0.02806, -0.02806, -0.04241), (-0.03299, -0.02205, -0.04241), (0.03666, -0.01518, -0.04241), (-0.01518, 0.03666, -0.04241), (-0.02204, -0.03299, -0.04241), (0.03968, 3.143e-07, -0.04241), (-0.02806, 0.02806, -0.04241), (-0.007739, -0.03892, -0.04241), (0.03666, 0.01519, -0.04241), (-0.03666, 0.01519, -0.04241), (0.02806, 0.02806, -0.04241), (0.007744, -0.03892, -0.04241), (2.587e-06, 0.03968, -0.04241), (2.587e-06, 0.04409, -0.04501), (-0.03968, 3.497e-07, -0.04241), (0.01519, 0.03666, -0.04241), (0.02205, -0.03299, -0.04241), (-0.03666, -0.01518, -0.04241), (0.033, -0.02205, -0.04241), (-0.007739, 0.03892, -0.04241), (-0.02806, -0.02806, -0.04241), (0.03892, -0.007741, -0.04241), (-0.02204, 0.03299, -0.04241), (-0.01518, -0.03666, -0.04241), (0.03892, 0.007742, -0.04241), (-0.03299, 0.02205, -0.04241), (0.033, 0.02205, -0.04241), (2.574e-06, -0.03968, -0.04241), (-0.03892, 0.007742, -0.04241), (0.02205, 0.03299, -0.04241), (0.01519, -0.03666, -0.04241), (2.587e-06, 0.05281, 0.0603), (0.01031, 0.0518, 0.0603), (0.02021, 0.04879, 0.0603), (0.02934, 0.04391, 0.0603), (0.03735, 0.03735, 0.0603), (0.04392, 0.02934, 0.0603), (0.0488, 0.02021, 0.0603), (0.0518, 0.0103, 0.0603), (0.05282, 3.11e-07, 0.0603), (0.0518, -0.0103, 0.0603), (0.0488, -0.02021, 0.0603), (0.04392, -0.02934, 0.0603), (0.03735, -0.03735, 0.0603), (0.02934, -0.04391, 0.0603), (0.02021, -0.04879, 0.0603), (0.01031, -0.0518, 0.0603), (2.57e-06, -0.05281, 0.0603), (-0.0103, -0.0518, 0.0603), (-0.02021, -0.04879, 0.0603), (-0.02934, -0.04391, 0.0603), (-0.03734, -0.03735, 0.0603), (-0.04391, -0.02934, 0.0603), (-0.04879, -0.02021, 0.0603), (-0.0518, -0.0103, 0.0603), (-0.05281, 3.58e-07, 0.0603), (-0.0518, 0.0103, 0.0603), (-0.04879, 0.02021, 0.0603), (-0.04391, 0.02934, 0.0603), (-0.03734, 0.03735, 0.0603), (-0.02934, 0.04391, 0.0603), (-0.02021, 0.04879, 0.0603), (-0.0103, 0.0518, 0.0603), (2.587e-06, 0.05168, 0.06056), (0.01008, 0.05068, 0.06056), (0.01978, 0.04774, 0.06056), (0.02871, 0.04297, 0.06056), (0.03654, 0.03654, 0.06056), (0.04297, 0.02871, 0.06056), (0.04774, 0.01978, 0.06056), (0.05068, 0.01008, 0.06056), (0.05168, 3.114e-07, 0.06056), (0.05068, -0.01008, 0.06056), (0.04774, -0.01977, 0.06056), (0.04297, -0.02871, 0.06056), (0.03654, -0.03654, 0.06056), (0.02871, -0.04297, 0.06056), (0.01978, -0.04774, 0.06056), (0.01008, -0.05068, 0.06056), (2.57e-06, -0.05167, 0.06056), (-0.01008, -0.05068, 0.06056), (-0.01977, -0.04774, 0.06056), (-0.02871, -0.04297, 0.06056), (-0.03654, -0.03654, 0.06056), (-0.04296, -0.02871, 0.06056), (-0.04774, -0.01977, 0.06056), (-0.05068, -0.01008, 0.06056), (-0.05167, 3.574e-07, 0.06056), (-0.05068, 0.01008, 0.06056), (-0.04774, 0.01978, 0.06056), (-0.04296, 0.02871, 0.06056), (-0.03654, 0.03654, 0.06056), (-0.02871, 0.04297, 0.06056), (-0.01977, 0.04774, 0.06056), (-0.01008, 0.05068, 0.06056), (0.03857, -0.02577, 0.05648), (-0.01775, -0.04286, 0.05648), (0.02578, 0.03857, 0.05648), (-0.0455, 0.009051, 0.05648), (0.04286, -0.01775, 0.05648), (0.0455, -0.00905, 0.05648), (2.587e-06, 0.04639, 0.05648), (-0.009048, 0.0455, 0.05648), (-0.009048, -0.0455, 0.05648), (2.571e-06, -0.04639, 0.05648), (0.01776, 0.04286, 0.05648), (0.009053, 0.0455, 0.05648), (-0.04639, 3.54e-07, 0.05648), (-0.0455, -0.00905, 0.05648), (-0.04286, 0.01775, 0.05648), (0.03281, 0.0328, 0.05648), (-0.02577, -0.03857, 0.05648), (0.03281, -0.0328, 0.05648), (-0.03857, 0.02577, 0.05648), (0.03857, 0.02577, 0.05648), (-0.0328, -0.0328, 0.05648), (0.02578, -0.03857, 0.05648), (-0.0328, 0.0328, 0.05648), (0.04286, 0.01775, 0.05648), (-0.03857, -0.02577, 0.05648), (0.01776, -0.04286, 0.05648), (-0.02577, 0.03857, 0.05648), (0.0455, 0.009051, 0.05648), (-0.04286, -0.01775, 0.05648), (0.009053, -0.0455, 0.05648), (-0.01775, 0.04286, 0.05648), (0.04639, 3.127e-07, 0.05648), (-0.08094, 0.006237, 0.04486), (-0.08094, -0.006236, 0.0001151), (-0.08094, 0.006237, 0.0001151), (-0.0446, -0.006236, 0.0001151), (-0.04561, 3.573e-07, 0.0001151), (-0.0446, 0.006237, 0.0001151), (-0.0489, 0.006237, -0.00894), (-0.05308, 0.006237, -0.01203), (-0.05736, 0.006237, -0.014), (-0.06169, 0.006237, -0.0153), (-0.06576, 0.006237, -0.01514), (-0.06957, 0.006237, -0.01356), (-0.07343, 0.006237, -0.01139), (-0.07743, 0.006237, -0.008173), (-0.07743, -0.006236, -0.008173), (-0.07343, -0.006236, -0.01139), (-0.06957, -0.006236, -0.01356), (-0.06576, -0.006236, -0.01514), (-0.06169, -0.006236, -0.0153), (-0.05736, -0.006236, -0.014), (-0.05308, -0.006236, -0.01203), (-0.0489, -0.006236, -0.00894), (-0.08035, -0.006256, 0.02547), (-0.08035, 0.006257, 0.02547), (-0.05001, -0.01027, 0.05777), (-0.05092, 3.58e-07, 0.05777), (-0.05001, 0.01027, 0.05777), (-0.07868, -0.006216, 0.0009888), (-0.07868, 3.573e-07, 0.0009888), (-0.07868, 0.006217, 0.0009888), (-0.04605, -0.006216, 0.0009888), (-0.04696, 3.573e-07, 0.0009888), (-0.04605, 0.006217, 0.0009888), (-0.04991, 0.006217, -0.007567), (-0.05367, 0.006217, -0.01049), (-0.05751, 0.006217, -0.01235), (-0.0614, 0.006217, -0.01357), (-0.06505, 0.006217, -0.01342), (-0.06848, 0.006217, -0.01194), (-0.07194, 0.006217, -0.009884), (-0.07553, 0.006217, -0.006842), (-0.07553, 3.573e-07, -0.006943), (-0.07208, 3.573e-07, -0.009819), (-0.06872, 3.573e-07, -0.01178), (-0.06539, 3.573e-07, -0.01321), (-0.06184, 3.573e-07, -0.01336), (-0.05806, 3.573e-07, -0.01217), (-0.05432, 3.573e-07, -0.01039), (-0.05065, 3.573e-07, -0.007601), (-0.07553, -0.006216, -0.006842), (-0.07194, -0.006216, -0.009884), (-0.06848, -0.006216, -0.01194), (-0.06505, -0.006216, -0.01342), (-0.0614, -0.006216, -0.01357), (-0.05751, -0.006216, -0.01235), (-0.05367, -0.006216, -0.01049), (-0.04991, -0.006216, -0.007567), (-0.0614, 0.006217, 0.05843), (-0.07815, 3.558e-07, 0.02491), (-0.07868, 3.573e-07, 0.04398), (-0.07815, -0.006236, 0.02493), (-0.07815, 0.006237, 0.02493), (-0.08094, -0.006236, 0.04486), (-0.06169, 0.006237, 0.06016), (-0.06576, 0.006237, 0.06), (-0.06957, 0.006237, 0.05843), (-0.07343, 0.006237, 0.05628), (-0.07743, 0.006237, 0.05308), (-0.07743, -0.006236, 0.05308), (-0.07343, -0.006236, 0.05628), (-0.06957, -0.006236, 0.05843), (-0.06576, -0.006236, 0.06), (-0.06169, -0.006236, 0.06016), (-0.07868, -0.006216, 0.04398), (-0.07868, 0.006217, 0.04398), (-0.06505, 0.006217, 0.05828), (-0.06848, 0.006217, 0.0568), (-0.07194, 0.006217, 0.05477), (-0.07553, 0.006217, 0.05175), (-0.07553, 3.573e-07, 0.05185), (-0.07208, 3.573e-07, 0.0547), (-0.06872, 3.573e-07, 0.05665), (-0.06539, 3.573e-07, 0.05808), (-0.06184, 3.573e-07, 0.05822), (-0.07553, -0.006216, 0.05175), (-0.07194, -0.006216, 0.05477), (-0.06848, -0.006216, 0.0568), (-0.06505, -0.006216, 0.05828), (-0.0614, -0.006216, 0.05843), (-0.05246, 0.006217, 0.0581), (-0.0535, 0.006237, 0.06023), (-0.0535, -0.006236, 0.06023), (-0.05314, 3.572e-07, 0.058), (-0.05246, -0.006216, 0.0581), (0.04881, -0.02022, 0.05889), (0.04393, -0.02935, 0.05889), (0.04393, 0.02935, 0.05889), (0.04881, 0.02022, 0.05889), (-0.04393, 0.02935, 0.05889), (-0.03736, 0.03736, 0.05889), (-0.04881, -0.02022, 0.05889), (-0.05182, -0.01031, 0.05889), (-0.0103, -0.05182, 0.05889), (-0.02022, -0.04881, 0.05889), (0.03736, -0.03736, 0.05889), (0.02936, -0.04393, 0.05889), (2.587e-06, 0.05283, 0.05889), (0.01031, 0.05182, 0.05889), (0.05182, 0.01031, 0.05889), (0.05284, 3.111e-07, 0.05889), (0.02022, 0.04881, 0.05889), (0.02936, 0.04393, 0.05889), (2.569e-06, -0.05283, 0.05889), (0.01031, -0.05182, 0.05889), (-0.04393, -0.02935, 0.05889), (-0.03736, -0.03736, 0.05889), (-0.04881, 0.02022, 0.05889), (-0.05182, 0.01031, 0.05889), (-0.0103, 0.05182, 0.05889), (-0.02022, 0.04881, 0.05889), (0.03736, 0.03736, 0.05889), (0.05182, -0.01031, 0.05889), (0.02022, -0.04881, 0.05889), (-0.02935, -0.04393, 0.05889), (-0.05283, 3.581e-07, 0.05889), (-0.02935, 0.04393, 0.05889), (0.04313, -0.02882, 0.05809), (0.04792, 0.01985, 0.05809), (-0.03667, 0.03668, 0.05809), (-0.05087, -0.01012, 0.05809), (-0.01985, -0.04792, 0.05809), (0.02882, -0.04313, 0.05809), (0.01012, 0.05087, 0.05809), (0.05187, 3.113e-07, 0.05809), (0.02882, 0.04313, 0.05809), (2.57e-06, -0.05187, 0.05809), (-0.04312, -0.02882, 0.05809), (-0.04792, 0.01985, 0.05809), (-0.01012, 0.05087, 0.05809), (0.03668, 0.03668, 0.05809), (0.05087, -0.01012, 0.05809), (0.01985, -0.04792, 0.05809), (-0.02881, -0.04313, 0.05809), (-0.05186, 3.575e-07, 0.05809), (-0.02881, 0.04313, 0.05809), (0.04792, -0.01985, 0.05809), (0.04313, 0.02882, 0.05809), (-0.04312, 0.02882, 0.05809), (-0.04792, -0.01985, 0.05809), (-0.01012, -0.05087, 0.05809), (0.03668, -0.03668, 0.05809), (2.587e-06, 0.05187, 0.05809), (0.05087, 0.01012, 0.05809), (0.01985, 0.04792, 0.05809), (0.01012, -0.05087, 0.05809), (-0.03667, -0.03667, 0.05809), (-0.05087, 0.01012, 0.05809), (-0.01985, 0.04792, 0.05809), (2.589e-06, 0.006622, -0.04864), (0.001294, 0.006495, -0.04864), (0.002537, 0.006118, -0.04864), (0.003681, 0.005506, -0.04864), (0.004685, 0.004683, -0.04864), (0.005508, 0.003679, -0.04864), (0.00612, 0.002534, -0.04864), (0.006497, 0.001292, -0.04864), (0.006624, 3.23e-07, -0.04864), (0.006497, -0.001292, -0.04864), (0.00612, -0.002534, -0.04864), (0.005508, -0.003679, -0.04864), (0.004685, -0.004682, -0.04864), (0.003681, -0.005505, -0.04864), (0.002537, -0.006117, -0.04864), (0.001294, -0.006494, -0.04864), (2.588e-06, -0.006621, -0.04864), (-0.001289, -0.006494, -0.04864), (-0.002531, -0.006117, -0.04864), (-0.003676, -0.005505, -0.04864), (-0.00468, -0.004682, -0.04864), (-0.005503, -0.003679, -0.04864), (-0.006115, -0.002534, -0.04864), (-0.006492, -0.001292, -0.04864), (-0.006619, 3.289e-07, -0.04864), (-0.006492, 0.001292, -0.04864), (-0.006115, 0.002534, -0.04864), (-0.005503, 0.003679, -0.04864), (-0.00468, 0.004683, -0.04864), (-0.003676, 0.005506, -0.04864), (-0.002531, 0.006118, -0.04864), (-0.001289, 0.006495, -0.04864), (2.589e-06, 0.00596, -0.04864), (0.001165, 0.005845, -0.04864), (0.002283, 0.005506, -0.04864), (0.003314, 0.004956, -0.04864), (0.004217, 0.004214, -0.04864), (0.004958, 0.003311, -0.04864), (0.005508, 0.002281, -0.04864), (0.005848, 0.001163, -0.04864), (0.005962, 3.232e-07, -0.04864), (0.005848, -0.001162, -0.04864), (0.005508, -0.00228, -0.04864), (0.004958, -0.003311, -0.04864), (0.004217, -0.004214, -0.04864), (0.003314, -0.004955, -0.04864), (0.002283, -0.005506, -0.04864), (0.001165, -0.005845, -0.04864), (2.588e-06, -0.005959, -0.04864), (-0.00116, -0.005845, -0.04864), (-0.002278, -0.005506, -0.04864), (-0.003308, -0.004955, -0.04864), (-0.004211, -0.004214, -0.04864), (-0.004953, -0.003311, -0.04864), (-0.005503, -0.00228, -0.04864), (-0.005842, -0.001162, -0.04864), (-0.005957, 3.285e-07, -0.04864), (-0.005842, 0.001163, -0.04864), (-0.005503, 0.002281, -0.04864), (-0.004953, 0.003311, -0.04864), (-0.004211, 0.004214, -0.04864), (-0.003308, 0.004956, -0.04864), (-0.002278, 0.005506, -0.04864), (-0.00116, 0.005845, -0.04864), (2.589e-06, 0.0002983, -0.04864), (6.072e-05, 0.0002926, -0.04864), (0.0001166, 0.0002756, -0.04864), (0.0001681, 0.0002481, -0.04864), (0.0002133, 0.000211, -0.04864), (0.0002503, 0.0001659, -0.04864), (0.0002779, 0.0001144, -0.04864), (0.0002948, 5.846e-05, -0.04864), (0.0003006, 3.249e-07, -0.04864), (0.0002948, -5.781e-05, -0.04864), (0.0002779, -0.0001137, -0.04864), (0.0002503, -0.0001652, -0.04864), (0.0002133, -0.0002104, -0.04864), (0.0001681, -0.0002474, -0.04864), (0.0001166, -0.000275, -0.04864), (6.072e-05, -0.0002919, -0.04864), (2.589e-06, -0.0002977, -0.04864), (-5.554e-05, -0.0002919, -0.04864), (-0.0001114, -0.000275, -0.04864), (-0.000163, -0.0002474, -0.04864), (-0.0002081, -0.0002104, -0.04864), (-0.0002452, -0.0001652, -0.04864), (-0.0002727, -0.0001137, -0.04864), (-0.0002897, -5.781e-05, -0.04864), (-0.0002954, 3.252e-07, -0.04864), (-0.0002897, 5.846e-05, -0.04864), (-0.0002727, 0.0001144, -0.04864), (-0.0002452, 0.0001659, -0.04864), (-0.0002081, 0.000211, -0.04864), (-0.000163, 0.0002481, -0.04864), (-0.0001114, 0.0002756, -0.04864), (-5.554e-05, 0.0002926, -0.04864), (2.589e-06, 3.25e-07, -0.04885), (-0.005809, -0.002407, -0.04885), (0.003497, -0.00523, -0.04885), (0.004451, -0.004448, -0.04885), (0.00241, 0.005812, -0.04885), (0.00123, 0.00617, -0.04885), (-0.006288, 3.287e-07, -0.04885), (-0.006167, -0.001227, -0.04885), (0.00123, -0.006169, -0.04885), (0.00241, -0.005811, -0.04885), (0.004451, 0.004448, -0.04885), (0.003497, 0.005231, -0.04885), (-0.005809, 0.002408, -0.04885), (-0.006167, 0.001228, -0.04885), (0.005814, 0.002408, -0.04885), (0.005233, 0.003495, -0.04885), (-0.001225, -0.006169, -0.04885), (2.588e-06, -0.00629, -0.04885), (-0.004446, 0.004448, -0.04885), (-0.005228, 0.003495, -0.04885), (0.006293, 3.231e-07, -0.04885), (0.006172, 0.001228, -0.04885), (-0.003492, -0.00523, -0.04885), (-0.002405, -0.005811, -0.04885), (-0.002405, 0.005812, -0.04885), (-0.003492, 0.005231, -0.04885), (0.005814, -0.002407, -0.04885), (0.006172, -0.001227, -0.04885), (-0.005228, -0.003495, -0.04885), (-0.004446, -0.004448, -0.04885), (2.589e-06, 0.006291, -0.04885), (-0.001225, 0.00617, -0.04885), (0.005233, -0.003495, -0.04885)], [], [(128, 1, 3, 129), (129, 3, 5, 130), (130, 5, 7, 131), (131, 7, 9, 132), (132, 9, 11, 133), (133, 11, 13, 134), (134, 13, 15, 135), (135, 15, 17, 136), (136, 17, 19, 137), (137, 19, 21, 138), (138, 21, 23, 139), (139, 23, 25, 140), (140, 25, 27, 141), (141, 27, 29, 142), (142, 29, 31, 143), (143, 31, 33, 144), (144, 33, 35, 145), (145, 35, 37, 146), (146, 37, 39, 147), (147, 39, 41, 148), (148, 41, 43, 149), (149, 43, 45, 150), (150, 45, 47, 151), (151, 47, 49, 152), (152, 49, 51, 153), (153, 51, 53, 154), (154, 53, 55, 155), (155, 55, 57, 156), (156, 57, 59, 157), (157, 59, 61, 158), (474, 457, 269, 270), (159, 63, 1, 128), (158, 61, 63, 159), (62, 0, 510, 541), (239, 223, 119, 120), (336, 340, 308, 307), (335, 339, 293, 292), (473, 461, 264, 265), (472, 463, 259, 260), (334, 338, 315, 314), (320, 337, 300, 299), (470, 471, 286, 287), (321, 336, 307, 306), (468, 469, 281, 282), (322, 335, 292, 291), (466, 467, 276, 277), (464, 465, 271, 272), (323, 334, 314, 313), (324, 320, 299, 298), (447, 446, 266, 267), (449, 448, 261, 262), (328, 321, 306, 305), (330, 322, 291, 290), (451, 450, 283, 284), (332, 323, 313, 312), (325, 324, 298, 297), (453, 452, 278, 279), (455, 454, 273, 274), (327, 326, 288, 319), (329, 328, 305, 304), (457, 456, 268, 269), (459, 458, 256, 257), (331, 330, 290, 289), (461, 460, 263, 264), (463, 462, 258, 259), (333, 332, 312, 311), (97, 96, 127, 126, 125, 124, 123, 122, 121, 120, 119, 118, 117, 116, 115, 114, 113, 112, 111, 110, 109, 108, 107, 106, 105, 104, 103, 102, 101, 100, 99, 98), (240, 224, 97, 98), (241, 225, 108, 109), (242, 226, 117, 118), (243, 227, 106, 107), (244, 228, 126, 127), (245, 229, 115, 116), (246, 230, 104, 105), (247, 231, 124, 125), (248, 232, 113, 114), (249, 233, 102, 103), (250, 234, 122, 123), (251, 235, 100, 101), (252, 236, 111, 112), (253, 239, 120, 121), (254, 240, 98, 99), (255, 241, 109, 110), (223, 242, 118, 119), (224, 237, 96, 97), (225, 243, 107, 108), (237, 244, 127, 96), (226, 245, 116, 117), (227, 246, 105, 106), (228, 247, 125, 126), (229, 248, 114, 115), (230, 249, 103, 104), (231, 250, 123, 124), (232, 252, 112, 113), (233, 251, 101, 102), (234, 253, 121, 122), (235, 254, 99, 100), (236, 255, 110, 111), (238, 128, 129, 192), (192, 129, 130, 193), (193, 130, 131, 194), (194, 131, 132, 195), (195, 132, 133, 196), (196, 133, 134, 197), (197, 134, 135, 198), (198, 135, 136, 199), (199, 136, 137, 200), (200, 137, 138, 201), (201, 138, 139, 202), (202, 139, 140, 203), (203, 140, 141, 204), (204, 141, 142, 205), (205, 142, 143, 206), (206, 143, 144, 207), (207, 144, 145, 208), (208, 145, 146, 209), (209, 146, 147, 210), (210, 147, 148, 211), (211, 148, 149, 212), (212, 149, 150, 213), (213, 150, 151, 214), (214, 151, 152, 215), (215, 152, 153, 216), (216, 153, 154, 217), (217, 154, 155, 218), (218, 155, 156, 219), (219, 156, 157, 220), (220, 157, 158, 221), (222, 159, 128, 238), (221, 158, 159, 222), (88, 87, 161, 160), (66, 65, 163, 162), (77, 76, 165, 164), (86, 85, 167, 166), (75, 74, 169, 168), (95, 94, 171, 170), (84, 83, 173, 172), (73, 72, 175, 174), (93, 92, 177, 176), (82, 81, 179, 178), (71, 70, 181, 180), (91, 90, 183, 182), (69, 68, 185, 184), (80, 79, 187, 186), (89, 88, 160, 188), (67, 66, 162, 189), (78, 77, 164, 190), (87, 86, 166, 161), (65, 64, 191, 163), (76, 75, 168, 165), (64, 95, 170, 191), (85, 84, 172, 167), (74, 73, 174, 169), (94, 93, 176, 171), (83, 82, 178, 173), (72, 71, 180, 175), (92, 91, 182, 177), (81, 80, 186, 179), (70, 69, 184, 181), (90, 89, 188, 183), (68, 67, 189, 185), (79, 78, 190, 187), (160, 161, 223, 239), (162, 163, 224, 240), (164, 165, 225, 241), (166, 167, 226, 242), (168, 169, 227, 243), (170, 171, 228, 244), (172, 173, 229, 245), (174, 175, 230, 246), (176, 177, 231, 247), (178, 179, 232, 248), (180, 181, 233, 249), (182, 183, 234, 250), (184, 185, 235, 251), (186, 187, 236, 252), (188, 160, 239, 253), (189, 162, 240, 254), (190, 164, 241, 255), (161, 166, 242, 223), (163, 191, 237, 224), (165, 168, 243, 225), (191, 170, 244, 237), (167, 172, 245, 226), (169, 174, 246, 227), (171, 176, 247, 228), (173, 178, 248, 229), (175, 180, 249, 230), (177, 182, 250, 231), (179, 186, 252, 232), (181, 184, 251, 233), (183, 188, 253, 234), (185, 189, 254, 235), (187, 190, 255, 236), (0, 238, 192, 2), (2, 192, 193, 4), (4, 193, 194, 6), (6, 194, 195, 8), (8, 195, 196, 10), (10, 196, 197, 12), (12, 197, 198, 14), (14, 198, 199, 16), (16, 199, 200, 18), (18, 200, 201, 20), (20, 201, 202, 22), (22, 202, 203, 24), (24, 203, 204, 26), (26, 204, 205, 28), (28, 205, 206, 30), (30, 206, 207, 32), (32, 207, 208, 34), (34, 208, 209, 36), (36, 209, 210, 38), (38, 210, 211, 40), (40, 211, 212, 42), (42, 212, 213, 44), (44, 213, 214, 46), (46, 214, 215, 48), (48, 215, 216, 50), (50, 216, 217, 52), (52, 217, 218, 54), (54, 218, 219, 56), (56, 219, 220, 58), (58, 220, 221, 60), (62, 222, 238, 0), (60, 221, 222, 62), (285, 284, 316, 317), (274, 273, 305, 306), (263, 262, 294, 295), (256, 287, 319, 288), (277, 276, 308, 309), (266, 265, 297, 298), (280, 279, 311, 312), (258, 257, 289, 290), (269, 268, 300, 301), (283, 282, 314, 315), (261, 260, 292, 293), (272, 271, 303, 304), (286, 285, 317, 318), (275, 274, 306, 307), (257, 256, 288, 289), (264, 263, 295, 296), (278, 277, 309, 310), (267, 266, 298, 299), (281, 280, 312, 313), (259, 258, 290, 291), (270, 269, 301, 302), (284, 283, 315, 316), (273, 272, 304, 305), (262, 261, 293, 294), (287, 286, 318, 319), (276, 275, 307, 308), (265, 264, 296, 297), (279, 278, 310, 311), (268, 267, 299, 300), (282, 281, 313, 314), (260, 259, 291, 292), (271, 270, 302, 303), (475, 455, 274, 275), (337, 341, 301, 300), (476, 453, 279, 280), (338, 342, 316, 315), (477, 451, 284, 285), (339, 343, 294, 293), (340, 344, 309, 308), (462, 459, 257, 258), (460, 449, 262, 263), (456, 447, 267, 268), (341, 345, 302, 301), (342, 346, 317, 316), (454, 464, 272, 273), (452, 466, 277, 278), (343, 347, 295, 294), (344, 348, 310, 309), (450, 468, 282, 283), (458, 470, 287, 256), (345, 349, 303, 302), (346, 350, 318, 317), (448, 472, 260, 261), (446, 473, 265, 266), (347, 351, 296, 295), (348, 333, 311, 310), (465, 474, 270, 271), (467, 475, 275, 276), (326, 331, 289, 288), (469, 476, 280, 281), (349, 329, 304, 303), (350, 327, 319, 318), (471, 477, 285, 286), (351, 325, 297, 296), (83, 84, 340, 336), (68, 69, 339, 335), (90, 91, 338, 334), (75, 76, 337, 320), (82, 83, 336, 321), (67, 68, 335, 322), (89, 90, 334, 323), (74, 75, 320, 324), (81, 82, 321, 328), (66, 67, 322, 330), (88, 89, 323, 332), (73, 74, 324, 325), (95, 64, 326, 327), (80, 81, 328, 329), (65, 66, 330, 331), (87, 88, 332, 333), (76, 77, 341, 337), (91, 92, 342, 338), (69, 70, 343, 339), (84, 85, 344, 340), (77, 78, 345, 341), (92, 93, 346, 342), (70, 71, 347, 343), (85, 86, 348, 344), (78, 79, 349, 345), (93, 94, 350, 346), (71, 72, 351, 347), (86, 87, 333, 348), (64, 65, 331, 326), (79, 80, 329, 349), (94, 95, 327, 350), (72, 73, 325, 351), (363, 364, 391, 390), (374, 353, 379, 412), (372, 373, 408, 407), (353, 366, 401, 379), (373, 355, 382, 408), (354, 375, 413, 381), (368, 369, 404, 403), (359, 360, 387, 386), (355, 356, 383, 382), (371, 372, 407, 406), (362, 363, 390, 389), (281, 280, 377, 378), (367, 368, 403, 402), (358, 359, 386, 385), (361, 362, 389, 388), (370, 371, 406, 405), (365, 354, 381, 392), (280, 279, 376, 377), (364, 365, 392, 391), (366, 367, 402, 401), (357, 358, 385, 384), (410, 412, 379, 380), (413, 410, 380, 381), (385, 400, 383, 384), (400, 408, 382, 383), (381, 380, 393, 392), (392, 393, 394, 391), (391, 394, 395, 390), (390, 395, 396, 389), (389, 396, 397, 388), (388, 397, 398, 387), (387, 398, 399, 386), (386, 399, 400, 385), (380, 379, 401, 393), (393, 401, 402, 394), (394, 402, 403, 395), (395, 403, 404, 396), (396, 404, 405, 397), (397, 405, 406, 398), (398, 406, 407, 399), (399, 407, 408, 400), (356, 357, 384, 383), (360, 361, 388, 387), (369, 370, 405, 404), (353, 374, 375, 354), (354, 365, 366, 353), (365, 364, 367, 366), (364, 363, 368, 367), (363, 362, 369, 368), (362, 361, 370, 369), (361, 360, 371, 370), (360, 359, 372, 371), (359, 358, 373, 372), (355, 373, 358, 357, 356), (417, 428, 429, 418), (414, 425, 436, 420), (422, 438, 439, 423), (416, 427, 428, 417), (421, 437, 438, 422), (418, 429, 430, 419), (420, 436, 437, 421), (430, 429, 432, 431), (429, 428, 433, 432), (428, 427, 434, 433), (431, 432, 437, 436), (432, 433, 438, 437), (433, 434, 439, 438), (434, 435, 440, 439), (423, 439, 440, 424), (419, 420, 421, 418), (418, 421, 422, 417), (417, 422, 423, 416), (416, 423, 424, 415), (414, 374, 412, 425), (375, 352, 426, 413), (411, 425, 412, 410), (426, 411, 410, 413), (352, 375, 374, 414), (419, 430, 426, 352), (426, 430, 431, 411), (411, 431, 436, 425), (352, 414, 420, 419), (442, 281, 378, 441), (443, 424, 440, 445), (444, 445, 440, 435), (441, 444, 435, 409), (443, 442, 415, 424), (415, 409, 427, 416), (427, 409, 435, 434), (415, 442, 441, 409), (279, 443, 445, 376), (377, 376, 445, 444), (378, 377, 444, 441), (280, 281, 442, 443, 279), (493, 483, 457, 474), (492, 485, 461, 473), (491, 486, 463, 472), (490, 509, 471, 470), (489, 508, 469, 468), (488, 507, 467, 466), (487, 506, 465, 464), (478, 497, 446, 447), (479, 498, 448, 449), (480, 499, 450, 451), (481, 500, 452, 453), (482, 501, 454, 455), (483, 502, 456, 457), (484, 503, 458, 459), (485, 504, 460, 461), (486, 505, 462, 463), (494, 482, 455, 475), (495, 481, 453, 476), (496, 480, 451, 477), (505, 484, 459, 462), (504, 479, 449, 460), (502, 478, 447, 456), (501, 487, 464, 454), (500, 488, 466, 452), (499, 489, 468, 450), (503, 490, 470, 458), (498, 491, 472, 448), (497, 492, 473, 446), (506, 493, 474, 465), (507, 494, 475, 467), (508, 495, 476, 469), (509, 496, 477, 471), (29, 27, 483, 493), (19, 17, 485, 492), (9, 7, 486, 491), (63, 61, 509, 490), (53, 51, 508, 489), (43, 41, 507, 488), (33, 31, 506, 487), (23, 21, 497, 478), (13, 11, 498, 479), (57, 55, 499, 480), (47, 45, 500, 481), (37, 35, 501, 482), (27, 25, 502, 483), (3, 1, 503, 484), (17, 15, 504, 485), (7, 5, 505, 486), (39, 37, 482, 494), (49, 47, 481, 495), (59, 57, 480, 496), (5, 3, 484, 505), (15, 13, 479, 504), (25, 23, 478, 502), (35, 33, 487, 501), (45, 43, 488, 500), (55, 53, 489, 499), (1, 63, 490, 503), (11, 9, 491, 498), (21, 19, 492, 497), (31, 29, 493, 506), (41, 39, 494, 507), (51, 49, 495, 508), (61, 59, 496, 509), (637, 636, 542, 573), (40, 42, 531, 530), (18, 20, 520, 519), (46, 48, 534, 533), (2, 4, 512, 511), (24, 26, 523, 522), (52, 54, 537, 536), (8, 10, 515, 514), (30, 32, 526, 525), (58, 60, 540, 539), (36, 38, 529, 528), (0, 2, 511, 510), (14, 16, 518, 517), (42, 44, 532, 531), (20, 22, 521, 520), (48, 50, 535, 534), (4, 6, 513, 512), (26, 28, 524, 523), (54, 56, 538, 537), (32, 34, 527, 526), (10, 12, 516, 515), (60, 62, 541, 540), (38, 40, 530, 529), (16, 18, 519, 518), (44, 46, 533, 532), (22, 24, 522, 521), (50, 52, 536, 535), (6, 8, 514, 513), (28, 30, 525, 524), (56, 58, 539, 538), (34, 36, 528, 527), (12, 14, 517, 516), (569, 570, 602, 601), (635, 634, 563, 562), (633, 632, 552, 551), (631, 630, 572, 571), (629, 628, 561, 560), (627, 626, 550, 549), (625, 624, 570, 569), (623, 622, 559, 558), (621, 620, 548, 547), (619, 618, 568, 567), (617, 616, 546, 545), (615, 614, 557, 556), (613, 612, 566, 565), (611, 610, 544, 543), (609, 608, 555, 554), (634, 607, 564, 563), (632, 638, 553, 552), (630, 637, 573, 572), (628, 635, 562, 561), (626, 633, 551, 550), (624, 631, 571, 570), (622, 629, 560, 559), (620, 627, 549, 548), (618, 625, 569, 568), (616, 621, 547, 546), (614, 623, 558, 557), (612, 619, 567, 566), (610, 617, 545, 544), (608, 615, 556, 555), (607, 613, 565, 564), (636, 611, 543, 542), (638, 609, 554, 553), (558, 559, 591, 590), (547, 548, 580, 579), (567, 568, 600, 599), (545, 546, 578, 577), (556, 557, 589, 588), (565, 566, 598, 597), (543, 544, 576, 575), (554, 555, 587, 586), (563, 564, 596, 595), (552, 553, 585, 584), (572, 573, 605, 604), (561, 562, 594, 593), (550, 551, 583, 582), (570, 571, 603, 602), (559, 560, 592, 591), (548, 549, 581, 580), (568, 569, 601, 600), (546, 547, 579, 578), (557, 558, 590, 589), (566, 567, 599, 598), (544, 545, 577, 576), (555, 556, 588, 587), (564, 565, 597, 596), (542, 543, 575, 574), (553, 554, 586, 585), (573, 542, 574, 605), (562, 563, 595, 594), (551, 552, 584, 583), (571, 572, 604, 603), (560, 561, 593, 592), (549, 550, 582, 581), (521, 522, 609, 638), (510, 511, 611, 636), (532, 533, 613, 607), (523, 524, 615, 608), (512, 513, 617, 610), (534, 535, 619, 612), (525, 526, 623, 614), (514, 515, 621, 616), (536, 537, 625, 618), (516, 517, 627, 620), (527, 528, 629, 622), (538, 539, 631, 624), (518, 519, 633, 626), (529, 530, 635, 628), (540, 541, 637, 630), (520, 521, 638, 632), (531, 532, 607, 634), (522, 523, 608, 609), (511, 512, 610, 611), (533, 534, 612, 613), (524, 525, 614, 615), (513, 514, 616, 617), (535, 536, 618, 619), (515, 516, 620, 621), (526, 527, 622, 623), (537, 538, 624, 625), (517, 518, 626, 627), (528, 529, 628, 629), (539, 540, 630, 631), (519, 520, 632, 633), (530, 531, 634, 635), (541, 510, 636, 637), (603, 604, 606), (592, 593, 606), (581, 582, 606), (601, 602, 606), (590, 591, 606), (579, 580, 606), (599, 600, 606), (577, 578, 606), (588, 589, 606), (597, 598, 606), (575, 576, 606), (586, 587, 606), (595, 596, 606), (584, 585, 606), (604, 605, 606), (593, 594, 606), (582, 583, 606), (602, 603, 606), (591, 592, 606), (580, 581, 606), (600, 601, 606), (578, 579, 606), (589, 590, 606), (598, 599, 606), (576, 577, 606), (587, 588, 606), (596, 597, 606), (574, 575, 606), (585, 586, 606), (605, 574, 606), (594, 595, 606), (583, 584, 606)])
me_mug_highpoly.polygons.foreach_set('use_smooth', [True] * 639)
me_mug_highpoly.use_remesh_preserve_volume = False
me_mug_highpoly.use_remesh_preserve_attributes = False
me_mug_highpoly.use_mirror_vertex_groups = False
me_mug_highpoly.update()

# ---- objects
ob_mug_lowpoly = bpy.data.objects.new('mug_LowPoly', me_mug_lowpoly)
ob_mug_highpoly = bpy.data.objects.new('mug_HighPoly', me_mug_highpoly)
ob_lamp = bpy.data.objects.new('Lamp', light_lamp)

# ---- transforms, parenting, visibility, modifiers, constraints
ob_mug_lowpoly.location = (0.0, 0.0, 0.007436)
ob_mug_lowpoly.scale = (0.6107, 0.6107, 0.6107)
ob_mug_lowpoly.hide_render = True
ob_mug_lowpoly.lineart.crease_threshold = 0.0
ob_mug_highpoly.location = (0.0, 0.0, 0.0)
ob_mug_highpoly.hide_viewport = True
ob_mug_highpoly.lineart.crease_threshold = 0.0
ob_lamp.location = (4.076, 1.005, 5.904)
ob_lamp.rotation_euler = (0.6503, 0.05522, 1.866)
ob_lamp.lock_rotations_4d = False
ob_lamp.empty_display_type = 'ARROWS'
ob_lamp.color = (0.0, 0.0, 0.0, 0.0)
ob_lamp.lineart.crease_threshold = 0.0

# ---- collection membership
col_collection_1.objects.link(ob_mug_lowpoly)
col_collection_1.objects.link(ob_mug_highpoly)
col_collection_1.objects.link(ob_lamp)

# ---- scene / render settings (as saved in the file)
scene.frame_start = 1; scene.frame_end = 250; scene.frame_set(1)
scene.render.engine = 'BLENDER_EEVEE_NEXT'
scene.render.resolution_percentage = 50
scene.render.dither_intensity = 0.0
scene.render.use_bake_selected_to_active = True
scene.render.bake_bias = 0.0
scene.cycles.use_denoising = False
scene.cycles.samples = 10
scene.cycles.sampling_pattern = 'TABULATED_SOBOL'
scene.cycles.light_sampling_threshold = 0.0
scene.cycles.use_adaptive_sampling = False
scene.cycles.use_light_tree = False
scene.cycles.blur_glossy = 0.0
scene.cycles.volume_bounces = 1
scene.cycles.pixel_filter_type = 'GAUSSIAN'
scene.cycles.sample_clamp_indirect = 0.0
scene.view_settings.view_transform = 'Standard'
bpy.context.view_layer.update()

# ---- added for rendering (the .blend has no active camera): camera
cam_auto = bpy.data.cameras.new('AutoCamera')
cam_auto.lens = 50.0
cam_auto.sensor_width = 36.0
cam_auto.clip_end = 1000.0
ob_auto_camera = bpy.data.objects.new('AutoCamera', cam_auto)
scene.collection.objects.link(ob_auto_camera)
ob_auto_camera.location = (0.173363, -0.224895, 0.155786)
ob_auto_camera.rotation_euler = (1.09748, -7.21219e-08, 0.694738)
scene.camera = ob_auto_camera
bpy.context.view_layer.update()
